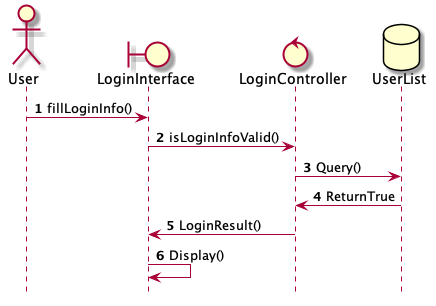

The diagram above was rendered by PlantUML. Its source (embedded in the PNG):
@startuml
	hide footbox 

	actor User as act
	boundary LoginInterface as bou
	control LoginController as con
	database UserList as db

	autonumber
	act -> bou : fillLoginInfo()
	bou -> con : isLoginInfoValid()
	con -> db : Query()
	db -> con : ReturnTrue
	con -> bou : LoginResult()
	bou -> bou : Display()

@enduml